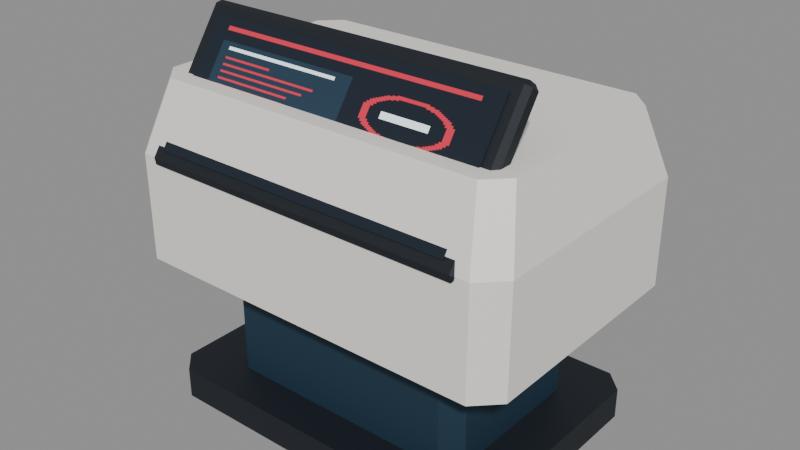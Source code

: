 # Source: terminal-console-compact-nakamura-lindahl.blend  (saved by Blender 5.2.45; exported with 4.5.12 LTS)
import bpy
from mathutils import Matrix  # noqa: F401  (used for matrix-valued properties, if any)

bpy.ops.wm.read_factory_settings(use_empty=True)
scene = bpy.context.scene
scene.name = 'Scene'

# ---- images (referenced by path relative to the original .blend; pixels are not part of the script)
import os
ASSET_DIR = os.environ.get("B2B_ASSET_DIR", "")  # directory of the original .blend (textures are referenced by path, not embedded)
HERE = os.path.dirname(os.path.abspath(__file__))  # packed textures are extracted next to this script under _unpacked/

def load_image(name, relpath, width, height, colorspace="sRGB"):
    """Load a texture the original file referenced (path relative to the .blend, or extracted next to this script)."""
    p = next((c for c in (os.path.join(HERE, relpath), os.path.join(ASSET_DIR, relpath)) if relpath and os.path.exists(c)), "")
    if p:
        img = bpy.data.images.load(p, check_existing=True)
        img.name = name
    else:  # same state as the original file: an image datablock whose file is absent (Cycles renders it pink)
        img = bpy.data.images.new(name, width, height)
        img.source = "FILE"
        img.filepath = "//" + (relpath or name)
    img.colorspace_settings.name = colorspace
    return img
img_terminal_console_compact_nakamura_lindahl_display = load_image('terminal-console-compact-nakamura-lindahl-display', '_unpacked/terminal-console-compact-nakamura-lindahl.16391956.png', 128, 128, 'sRGB')

# ---- materials (node trees are filled in below, after node groups)
mat_rubber = bpy.data.materials.new('Rubber')
mat_trim = bpy.data.materials.new('Trim')
mat_housing = bpy.data.materials.new('Housing')
mat_display = bpy.data.materials.new('Display')
mat_identity = bpy.data.materials.new('Identity')

# ---- material node trees
mat_rubber.use_nodes = True; mat_rubber.node_tree.nodes.clear()
_N = mat_rubber.node_tree.nodes; _L = mat_rubber.node_tree.links
n0 = _N.new('ShaderNodeBsdfPrincipled'); n0.name = 'Principled BSDF'; n0.location = (-200, 100)
n0.inputs[0].default_value = (0.005605, 0.009721, 0.016, 1.0)
n0.inputs[2].default_value = 0.63
n0.inputs[10].default_value = 0.005
n1 = _N.new('ShaderNodeOutputMaterial'); n1.name = 'Material Output'; n1.location = (200, 100)
_L.new(n0.outputs[0], n1.inputs[0])
n1.is_active_output = True
mat_trim.use_nodes = True; mat_trim.node_tree.nodes.clear()
_N = mat_trim.node_tree.nodes; _L = mat_trim.node_tree.links
n0 = _N.new('ShaderNodeBsdfPrincipled'); n0.name = 'Principled BSDF'; n0.location = (-200, 100)
n0.inputs[0].default_value = (0.0137, 0.04231, 0.07421, 1.0)
n0.inputs[1].default_value = 0.28
n0.inputs[2].default_value = 0.63
n0.inputs[10].default_value = 0.005
n1 = _N.new('ShaderNodeOutputMaterial'); n1.name = 'Material Output'; n1.location = (200, 100)
_L.new(n0.outputs[0], n1.inputs[0])
n1.is_active_output = True
mat_housing.use_nodes = True; mat_housing.node_tree.nodes.clear()
_N = mat_housing.node_tree.nodes; _L = mat_housing.node_tree.links
n0 = _N.new('ShaderNodeBsdfPrincipled'); n0.name = 'Principled BSDF'; n0.location = (-200, 100)
n0.inputs[0].default_value = (0.9047, 0.8796, 0.8228, 1.0)
n0.inputs[1].default_value = 0.12
n0.inputs[2].default_value = 0.63
n0.inputs[10].default_value = 0.005
n1 = _N.new('ShaderNodeOutputMaterial'); n1.name = 'Material Output'; n1.location = (200, 100)
_L.new(n0.outputs[0], n1.inputs[0])
n1.is_active_output = True
mat_display.use_nodes = True; mat_display.node_tree.nodes.clear()
_N = mat_display.node_tree.nodes; _L = mat_display.node_tree.links
n0 = _N.new('ShaderNodeBsdfPrincipled'); n0.name = 'Principled BSDF'; n0.location = (-200, 100)
n0.inputs[2].default_value = 0.88
n0.inputs[10].default_value = 0.005
n0.inputs[28].default_value = 0.65
n1 = _N.new('ShaderNodeOutputMaterial'); n1.name = 'Material Output'; n1.location = (200, 100)
n2 = _N.new('ShaderNodeTexImage'); n2.name = 'Image Texture'; n2.location = (0, 0)
n2.image = img_terminal_console_compact_nakamura_lindahl_display
n2.interpolation = 'Closest'
_L.new(n0.outputs[0], n1.inputs[0])
_L.new(n2.outputs[0], n0.inputs[0])
_L.new(n2.outputs[0], n0.inputs[27])
n1.is_active_output = True
mat_identity.use_nodes = True; mat_identity.node_tree.nodes.clear()
_N = mat_identity.node_tree.nodes; _L = mat_identity.node_tree.links
n0 = _N.new('ShaderNodeBsdfPrincipled'); n0.name = 'Principled BSDF'; n0.location = (-200, 100)
n0.inputs[0].default_value = (0.4508, 0.01938, 0.04231, 1.0)
n0.inputs[2].default_value = 0.63
n0.inputs[10].default_value = 0.005
n1 = _N.new('ShaderNodeOutputMaterial'); n1.name = 'Material Output'; n1.location = (200, 100)
_L.new(n0.outputs[0], n1.inputs[0])
n1.is_active_output = True

# ---- meshes
me_base = bpy.data.meshes.new('Base')
me_base.from_pydata([(-0.285, -0.23, 0.0), (0.285, -0.23, 0.0), (0.32, -0.195, 0.0), (0.32, 0.195, 0.0), (0.285, 0.23, 0.0), (-0.285, 0.23, 0.0), (-0.32, 0.195, 0.0), (-0.32, -0.195, 0.0), (-0.285, -0.23, 0.055), (0.285, -0.23, 0.055), (0.32, -0.195, 0.055), (0.32, 0.195, 0.055), (0.285, 0.23, 0.055), (-0.285, 0.23, 0.055), (-0.32, 0.195, 0.055), (-0.32, -0.195, 0.055), (-0.2913, -0.2475, 0.4503), (-0.2913, -0.2496, 0.4625), (-0.3, -0.2424, 0.4575), (-0.2913, -0.09905, 0.6776), (-0.2913, -0.08687, 0.6797), (-0.3, -0.09189, 0.6725), (-0.2913, -0.2331, 0.4403), (-0.3, -0.2281, 0.4475), (-0.2913, -0.2209, 0.4424), (-0.2913, -0.07253, 0.6697), (-0.2913, -0.07038, 0.6575), (-0.3, -0.07755, 0.6625), (0.2913, -0.2475, 0.4503), (0.3, -0.2424, 0.4575), (0.2913, -0.2496, 0.4625), (0.2913, -0.08687, 0.6797), (0.2913, -0.09905, 0.6776), (0.3, -0.09189, 0.6725), (0.2913, -0.2331, 0.4403), (0.2913, -0.2209, 0.4424), (0.3, -0.2281, 0.4475), (0.2913, -0.07253, 0.6697), (0.3, -0.07755, 0.6625), (0.2913, -0.07038, 0.6575), (-0.134, 0.244, 0.323), (-0.134, 0.243, 0.324), (-0.135, 0.244, 0.324), (-0.134, 0.243, 0.336), (-0.134, 0.244, 0.337), (-0.135, 0.244, 0.336), (-0.134, 0.254, 0.323), (-0.135, 0.254, 0.324), (-0.134, 0.255, 0.324), (-0.134, 0.254, 0.337), (-0.134, 0.255, 0.336), (-0.135, 0.254, 0.336), (0.134, 0.244, 0.323), (0.135, 0.244, 0.324), (0.134, 0.243, 0.324), (0.134, 0.244, 0.337), (0.134, 0.243, 0.336), (0.135, 0.244, 0.336), (0.134, 0.254, 0.323), (0.134, 0.255, 0.324), (0.135, 0.254, 0.324), (0.134, 0.254, 0.337), (0.135, 0.254, 0.336), (0.134, 0.255, 0.336), (-0.134, 0.244, 0.358), (-0.134, 0.243, 0.359), (-0.135, 0.244, 0.359), (-0.134, 0.243, 0.371), (-0.134, 0.244, 0.372), (-0.135, 0.244, 0.371), (-0.134, 0.254, 0.358), (-0.135, 0.254, 0.359), (-0.134, 0.255, 0.359), (-0.134, 0.254, 0.372), (-0.134, 0.255, 0.371), (-0.135, 0.254, 0.371), (0.134, 0.244, 0.358), (0.135, 0.244, 0.359), (0.134, 0.243, 0.359), (0.134, 0.244, 0.372), (0.134, 0.243, 0.371), (0.135, 0.244, 0.371), (0.134, 0.254, 0.358), (0.134, 0.255, 0.359), (0.135, 0.254, 0.359), (0.134, 0.254, 0.372), (0.135, 0.254, 0.371), (0.134, 0.255, 0.371), (-0.134, 0.244, 0.393), (-0.134, 0.243, 0.394), (-0.135, 0.244, 0.394), (-0.134, 0.243, 0.406), (-0.134, 0.244, 0.407), (-0.135, 0.244, 0.406), (-0.134, 0.254, 0.393), (-0.135, 0.254, 0.394), (-0.134, 0.255, 0.394), (-0.134, 0.254, 0.407), (-0.134, 0.255, 0.406), (-0.135, 0.254, 0.406), (0.134, 0.244, 0.393), (0.135, 0.244, 0.394), (0.134, 0.243, 0.394), (0.134, 0.244, 0.407), (0.134, 0.243, 0.406), (0.135, 0.244, 0.406), (0.134, 0.254, 0.393), (0.134, 0.255, 0.394), (0.135, 0.254, 0.394), (0.134, 0.254, 0.407), (0.135, 0.254, 0.406), (0.134, 0.255, 0.406)], [], [(7, 6, 5, 4, 3, 2, 1, 0), (8, 9, 10, 11, 12, 13, 14, 15), (0, 1, 9, 8), (1, 2, 10, 9), (2, 3, 11, 10), (3, 4, 12, 11), (4, 5, 13, 12), (5, 6, 14, 13), (6, 7, 15, 14), (7, 0, 8, 15), (16, 17, 18), (19, 20, 21), (22, 23, 24), (25, 26, 27), (28, 29, 30), (31, 32, 33), (34, 35, 36), (37, 38, 39), (22, 16, 18, 23), (17, 19, 21, 18), (20, 25, 27, 21), (26, 24, 23, 27), (34, 22, 24, 35), (25, 37, 39, 26), (38, 36, 35, 39), (28, 34, 36, 29), (37, 31, 33, 38), (32, 30, 29, 33), (16, 28, 30, 17), (31, 20, 19, 32), (22, 34, 28, 16), (18, 21, 27, 23), (30, 32, 19, 17), (37, 25, 20, 31), (24, 26, 39, 35), (36, 38, 33, 29), (40, 41, 42), (43, 44, 45), (46, 47, 48), (49, 50, 51), (52, 53, 54), (55, 56, 57), (58, 59, 60), (61, 62, 63), (46, 40, 42, 47), (41, 43, 45, 42), (44, 49, 51, 45), (50, 48, 47, 51), (58, 46, 48, 59), (49, 61, 63, 50), (62, 60, 59, 63), (52, 58, 60, 53), (61, 55, 57, 62), (56, 54, 53, 57), (40, 52, 54, 41), (55, 44, 43, 56), (46, 58, 52, 40), (42, 45, 51, 47), (54, 56, 43, 41), (61, 49, 44, 55), (48, 50, 63, 59), (60, 62, 57, 53), (64, 65, 66), (67, 68, 69), (70, 71, 72), (73, 74, 75), (76, 77, 78), (79, 80, 81), (82, 83, 84), (85, 86, 87), (70, 64, 66, 71), (65, 67, 69, 66), (68, 73, 75, 69), (74, 72, 71, 75), (82, 70, 72, 83), (73, 85, 87, 74), (86, 84, 83, 87), (76, 82, 84, 77), (85, 79, 81, 86), (80, 78, 77, 81), (64, 76, 78, 65), (79, 68, 67, 80), (70, 82, 76, 64), (66, 69, 75, 71), (78, 80, 67, 65), (85, 73, 68, 79), (72, 74, 87, 83), (84, 86, 81, 77), (88, 89, 90), (91, 92, 93), (94, 95, 96), (97, 98, 99), (100, 101, 102), (103, 104, 105), (106, 107, 108), (109, 110, 111), (94, 88, 90, 95), (89, 91, 93, 90), (92, 97, 99, 93), (98, 96, 95, 99), (106, 94, 96, 107), (97, 109, 111, 98), (110, 108, 107, 111), (100, 106, 108, 101), (109, 103, 105, 110), (104, 102, 101, 105), (88, 100, 102, 89), (103, 92, 91, 104), (94, 106, 100, 88), (90, 93, 99, 95), (102, 104, 91, 89), (109, 97, 92, 103), (96, 98, 111, 107), (108, 110, 105, 101)])
me_base.materials.append(mat_rubber)
me_base.update()
me_supports = bpy.data.meshes.new('Supports')
me_supports.from_pydata([(-0.21, -0.16, 0.04), (0.21, -0.16, 0.04), (0.24, -0.13, 0.04), (0.24, 0.13, 0.04), (0.21, 0.16, 0.04), (-0.21, 0.16, 0.04), (-0.24, 0.13, 0.04), (-0.24, -0.13, 0.04), (-0.21, -0.16, 0.3), (0.21, -0.16, 0.3), (0.24, -0.13, 0.3), (0.24, 0.13, 0.3), (0.21, 0.16, 0.3), (-0.21, 0.16, 0.3), (-0.24, 0.13, 0.3), (-0.24, -0.13, 0.3)], [], [(7, 6, 5, 4, 3, 2, 1, 0), (8, 9, 10, 11, 12, 13, 14, 15), (0, 1, 9, 8), (1, 2, 10, 9), (2, 3, 11, 10), (3, 4, 12, 11), (4, 5, 13, 12), (5, 6, 14, 13), (6, 7, 15, 14), (7, 0, 8, 15)])
me_supports.materials.append(mat_trim)
me_supports.update()
me_housing = bpy.data.meshes.new('Housing')
me_housing.from_pydata([(-0.32, -0.245, 0.27), (0.32, -0.245, 0.27), (0.36, -0.205, 0.27), (0.36, 0.205, 0.27), (0.32, 0.245, 0.27), (-0.32, 0.245, 0.27), (-0.36, 0.205, 0.27), (-0.36, -0.205, 0.27), (-0.32, -0.245, 0.46), (0.32, -0.245, 0.46), (0.36, -0.205, 0.46), (0.36, 0.205, 0.46), (0.32, 0.245, 0.46), (-0.32, 0.245, 0.46), (-0.36, 0.205, 0.46), (-0.36, -0.205, 0.46), (-0.295, -0.2, 0.58), (0.295, -0.2, 0.58), (0.33, -0.165, 0.58), (0.33, 0.165, 0.58), (0.295, 0.2, 0.58), (-0.295, 0.2, 0.58), (-0.33, 0.165, 0.58), (-0.33, -0.165, 0.58)], [], [(7, 6, 5, 4, 3, 2, 1, 0), (16, 17, 18, 19, 20, 21, 22, 23), (0, 1, 9, 8), (1, 2, 10, 9), (2, 3, 11, 10), (3, 4, 12, 11), (4, 5, 13, 12), (5, 6, 14, 13), (6, 7, 15, 14), (7, 0, 8, 15), (8, 9, 17, 16), (9, 10, 18, 17), (10, 11, 19, 18), (11, 12, 20, 19), (12, 13, 21, 20), (13, 14, 22, 21), (14, 15, 23, 22), (15, 8, 16, 23)])
me_housing.materials.append(mat_housing)
me_housing.update()
me_main_screen = bpy.data.meshes.new('Main screen')
me_main_screen.from_pydata([(-0.276, -0.2429, 0.4764), (0.276, -0.2429, 0.4764), (0.276, -0.1098, 0.6665), (-0.276, -0.1098, 0.6665)], [], [(0, 1, 2, 3)])
_uv = me_main_screen.uv_layers.new(name='DisplayUV')
_uv.uv.foreach_set('vector', [0.0, 0.0, 1.0, 0.0, 1.0, 1.0, 0.0, 1.0])
me_main_screen.materials.append(mat_display)
me_main_screen.update()
me_cube_001 = bpy.data.meshes.new('Cube.001')
me_cube_001.from_pydata([(-0.3485, -0.166, 0.4375), (-0.3485, -0.17, 0.4415), (-0.3525, -0.166, 0.4415), (-0.3485, -0.17, 0.4685), (-0.3485, -0.166, 0.4725), (-0.3525, -0.166, 0.4685), (-0.3485, 0.146, 0.4375), (-0.3525, 0.146, 0.4415), (-0.3485, 0.15, 0.4415), (-0.3485, 0.146, 0.4725), (-0.3485, 0.15, 0.4685), (-0.3525, 0.146, 0.4685), (-0.3315, -0.166, 0.4375), (-0.3275, -0.166, 0.4415), (-0.3315, -0.17, 0.4415), (-0.3315, -0.166, 0.4725), (-0.3315, -0.17, 0.4685), (-0.3275, -0.166, 0.4685), (-0.3315, 0.146, 0.4375), (-0.3315, 0.15, 0.4415), (-0.3275, 0.146, 0.4415), (-0.3315, 0.146, 0.4725), (-0.3275, 0.146, 0.4685), (-0.3315, 0.15, 0.4685), (0.3315, -0.166, 0.4375), (0.3315, -0.17, 0.4415), (0.3275, -0.166, 0.4415), (0.3315, -0.17, 0.4685), (0.3315, -0.166, 0.4725), (0.3275, -0.166, 0.4685), (0.3315, 0.146, 0.4375), (0.3275, 0.146, 0.4415), (0.3315, 0.15, 0.4415), (0.3315, 0.146, 0.4725), (0.3315, 0.15, 0.4685), (0.3275, 0.146, 0.4685), (0.3485, -0.166, 0.4375), (0.3525, -0.166, 0.4415), (0.3485, -0.17, 0.4415), (0.3485, -0.166, 0.4725), (0.3485, -0.17, 0.4685), (0.3525, -0.166, 0.4685), (0.3485, 0.146, 0.4375), (0.3485, 0.15, 0.4415), (0.3525, 0.146, 0.4415), (0.3485, 0.146, 0.4725), (0.3525, 0.146, 0.4685), (0.3485, 0.15, 0.4685)], [], [(0, 1, 2), (3, 4, 5), (6, 7, 8), (9, 10, 11), (12, 13, 14), (15, 16, 17), (18, 19, 20), (21, 22, 23), (6, 0, 2, 7), (1, 3, 5, 2), (4, 9, 11, 5), (10, 8, 7, 11), (18, 6, 8, 19), (9, 21, 23, 10), (22, 20, 19, 23), (12, 18, 20, 13), (21, 15, 17, 22), (16, 14, 13, 17), (0, 12, 14, 1), (15, 4, 3, 16), (6, 18, 12, 0), (2, 5, 11, 7), (14, 16, 3, 1), (21, 9, 4, 15), (8, 10, 23, 19), (20, 22, 17, 13), (24, 25, 26), (27, 28, 29), (30, 31, 32), (33, 34, 35), (36, 37, 38), (39, 40, 41), (42, 43, 44), (45, 46, 47), (30, 24, 26, 31), (25, 27, 29, 26), (28, 33, 35, 29), (34, 32, 31, 35), (42, 30, 32, 43), (33, 45, 47, 34), (46, 44, 43, 47), (36, 42, 44, 37), (45, 39, 41, 46), (40, 38, 37, 41), (24, 36, 38, 25), (39, 28, 27, 40), (30, 42, 36, 24), (26, 29, 35, 31), (38, 40, 27, 25), (45, 33, 28, 39), (32, 34, 47, 43), (44, 46, 41, 37)])
me_cube_001.materials.append(mat_identity)
me_cube_001.update()

# ---- objects
ob_terminal_console_compact_nakamura_lindahl = bpy.data.objects.new('terminal-console-compact-nakamura-lindahl', None)
ob_rubber = bpy.data.objects.new('Rubber', me_base)
ob_trim = bpy.data.objects.new('Trim', me_supports)
ob_housing = bpy.data.objects.new('Housing', me_housing)
ob_display = bpy.data.objects.new('Display', me_main_screen)
ob_identity = bpy.data.objects.new('Identity', me_cube_001)

# ---- transforms, parenting, visibility, modifiers, constraints
ob_terminal_console_compact_nakamura_lindahl.location = (0.0, 0.0, 0.0)
ob_terminal_console_compact_nakamura_lindahl.scale = (0.8, 0.8, 0.8)
ob_rubber.parent = ob_terminal_console_compact_nakamura_lindahl
ob_rubber.location = (0.0, 0.0, 0.0)
ob_trim.parent = ob_terminal_console_compact_nakamura_lindahl
ob_trim.location = (0.0, 0.0, 0.0)
ob_housing.parent = ob_terminal_console_compact_nakamura_lindahl
ob_housing.location = (0.0, 0.0, 0.0)
ob_display.parent = ob_terminal_console_compact_nakamura_lindahl
ob_display.location = (0.0, 0.0, 0.0)
ob_identity.parent = ob_terminal_console_compact_nakamura_lindahl
ob_identity.location = (0.0, 0.0, 0.0)

# ---- collection membership
scene.collection.objects.link(ob_terminal_console_compact_nakamura_lindahl)
scene.collection.objects.link(ob_rubber)
scene.collection.objects.link(ob_trim)
scene.collection.objects.link(ob_housing)
scene.collection.objects.link(ob_display)
scene.collection.objects.link(ob_identity)

# ---- scene / render settings (as saved in the file)
scene.frame_start = 1; scene.frame_end = 250; scene.frame_set(1)
scene.render.engine = 'BLENDER_EEVEE_NEXT'
scene.render.bake_bias = 0.0
scene.render.bake_samples = 0
scene.render.compositor_device = 'GPU'
scene.eevee.use_volume_custom_range = False
scene.eevee.fast_gi_thickness_near = 0.1
scene.eevee.fast_gi_thickness_far = 0.0
scene.eevee.ray_tracing_options.screen_trace_thickness = 0.1
bpy.context.view_layer.update()

# ---- added for rendering (the .blend has no active camera and no usable light): camera, sun + grey world if the file has none
cam_auto = bpy.data.cameras.new('AutoCamera')
cam_auto.lens = 50.0
cam_auto.sensor_width = 36.0
cam_auto.clip_end = 1000.0
ob_auto_camera = bpy.data.objects.new('AutoCamera', cam_auto)
scene.collection.objects.link(ob_auto_camera)
ob_auto_camera.location = (0.822576, -0.984938, 0.929941)
ob_auto_camera.rotation_euler = (1.09748, -7.21219e-08, 0.694738)
scene.camera = ob_auto_camera
light_auto_sun = bpy.data.lights.new('AutoSun', 'SUN')
light_auto_sun.energy = 3.0
light_auto_sun.angle = 0.0523599
ob_auto_sun = bpy.data.objects.new('AutoSun', light_auto_sun)
scene.collection.objects.link(ob_auto_sun)
ob_auto_sun.rotation_euler = (0.872665, 0.174533, 0.523599)
if scene.world is None:
    world_auto = bpy.data.worlds.new('AutoWorld')
    world_auto.color = (0.3, 0.3, 0.3)
    scene.world = world_auto
bpy.context.view_layer.update()
